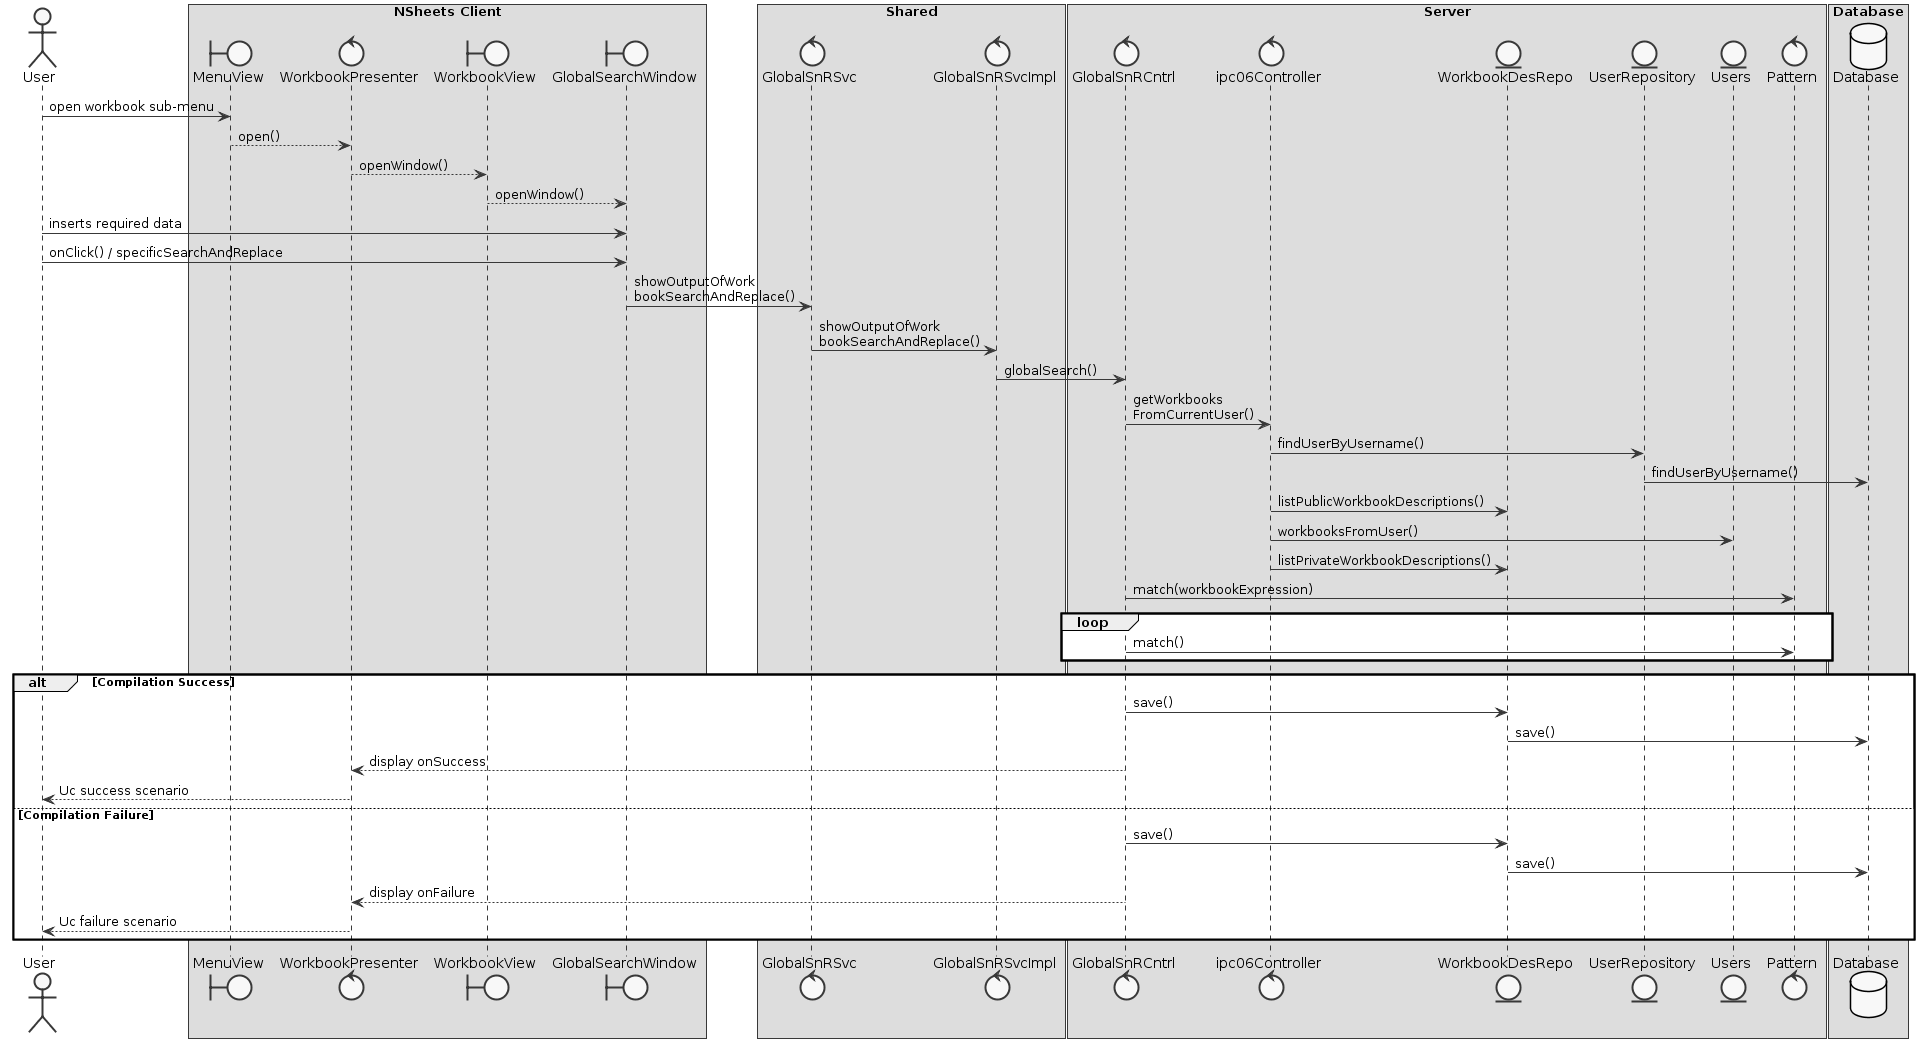

The diagram above was rendered by PlantUML. Its source (embedded in the PNG):
@startuml
skinparam handwritten false
skinparam monochrome true
skinparam packageStyle rect
skinparam defaultFontName FG Virgil
skinparam shadowing false

actor User
boundary MenuView
control WorkbookPresenter
boundary GlobalSearchWindow
boundary WorkbookView
control GlobalSnRCntrl
control GlobalSnRSvc
control GlobalSnRSvcImpl
control ipc06Controller
control Pattern
entity WorkbookDesRepo
entity UserRepository
entity Users
database Database

box "NSheets Client"
participant MenuView
participant WorkbookPresenter
participant WorkbookView
participant GlobalSearchWindow
end box

box "Shared"
participant GlobalSnRSvc
participant GlobalSnRSvcImpl
end box

box "Server"
participant GlobalSnRCntrl
participant ipc06Controller
participant WorkbookDesRepo
participant UserRepository
participant Users
control Pattern
end box

box "Database"
participant Database
end box

User -> MenuView : open workbook sub-menu
MenuView --> WorkbookPresenter : open()
WorkbookPresenter --> WorkbookView : openWindow()
WorkbookView --> GlobalSearchWindow : openWindow()
User -> GlobalSearchWindow : inserts required data
User -> GlobalSearchWindow : onClick() / specificSearchAndReplace
GlobalSearchWindow -> GlobalSnRSvc : showOutputOfWork\nbookSearchAndReplace()
GlobalSnRSvc -> GlobalSnRSvcImpl : showOutputOfWork\nbookSearchAndReplace()
GlobalSnRSvcImpl -> GlobalSnRCntrl : globalSearch()
GlobalSnRCntrl -> ipc06Controller : getWorkbooks\nFromCurrentUser()
ipc06Controller -> UserRepository : findUserByUsername()
UserRepository -> Database : findUserByUsername()
ipc06Controller -> WorkbookDesRepo : listPublicWorkbookDescriptions()
ipc06Controller -> Users : workbooksFromUser()
ipc06Controller -> WorkbookDesRepo :listPrivateWorkbookDescriptions()
GlobalSnRCntrl -> Pattern : match(workbookExpression)
loop
GlobalSnRCntrl -> Pattern : match()
end loop

alt Compilation Success
GlobalSnRCntrl -> WorkbookDesRepo : save()
WorkbookDesRepo -> Database : save()
GlobalSnRCntrl --> WorkbookPresenter : display onSuccess
WorkbookPresenter --> User : Uc success scenario
else Compilation Failure
GlobalSnRCntrl -> WorkbookDesRepo : save()
WorkbookDesRepo -> Database : save()
GlobalSnRCntrl --> WorkbookPresenter : display onFailure
WorkbookPresenter --> User : Uc failure scenario
end
@enduml